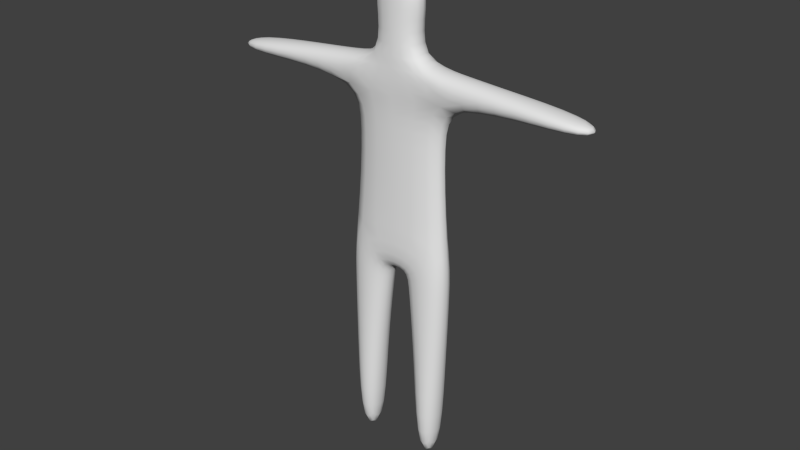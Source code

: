 # Source: test.blend  (saved by Blender 2.67.0; exported with 4.5.12 LTS)
import bpy
from mathutils import Matrix  # noqa: F401  (used for matrix-valued properties, if any)

bpy.ops.wm.read_factory_settings(use_empty=True)
scene = bpy.context.scene
scene.name = 'Scene'

# ---- collections
col_collection_1 = bpy.data.collections.new('Collection 1'); scene.collection.children.link(col_collection_1)

# ---- world
world_world = bpy.data.worlds.new('World'); scene.world = world_world
world_world.color = (0.05088, 0.05088, 0.05088)
world_world.use_sun_shadow = False
world_world.sun_shadow_jitter_overblur = 0.0
world_world.cycles.sampling_method = 'MANUAL'
world_world.cycles.sample_map_resolution = 256

# ---- meshes
me_plane = bpy.data.meshes.new('Plane')
me_plane.from_pydata([(-0.383, 0.1092, -0.01614), (0.4563, 0.1103, -0.003347), (-0.3409, 0.1321, 0.7689), (0.3902, 0.1331, 0.78), (-0.006314, 0.1056, -0.2863), (0.09061, 0.1057, -0.2848), (-0.3792, 0.09922, -0.3885), (0.4639, 0.1003, -0.3757), (-0.02963, 0.1007, -0.3637), (0.1137, 0.1009, -0.3615), (-0.3388, 0.08258, -1.011), (0.4426, 0.08362, -0.9986), (-0.0956, 0.0829, -1.007), (0.1993, 0.08329, -1.002), (-0.2902, 0.06156, -1.796), (0.4179, 0.0625, -1.785), (-0.1281, 0.06178, -1.794), (0.2559, 0.06229, -1.788), (-0.1273, 0.137, 1.254), (0.1422, 0.1373, 1.258), (-0.4219, 0.136, 0.9831), (0.4647, 0.1371, 0.9966), (-0.3955, 0.1375, 1.219), (0.4311, 0.1386, 1.232), (-0.8897, 0.1356, 1.014), (0.9313, 0.138, 1.042), (-0.8719, 0.1367, 1.173), (0.9087, 0.139, 1.2), (-1.464, 0.1347, 1.096), (1.503, 0.1387, 1.142), (-1.474, 0.1341, 1.004), (1.516, 0.1381, 1.05), (-0.2203, 0.1446, 1.615), (0.2164, 0.1452, 1.621), (-0.1662, 0.1488, 1.767), (0.1577, 0.1492, 1.772), (-0.03205, 0.1516, 1.87), (-0.0318, -0.08202, 1.874), (0.158, -0.08447, 1.776), (-0.166, -0.0849, 1.771), (0.2166, -0.08845, 1.626), (-0.22, -0.08903, 1.619), (1.516, -0.09559, 1.054), (-1.474, -0.09956, 1.008), (1.503, -0.095, 1.146), (-1.464, -0.09894, 1.101), (0.9089, -0.09464, 1.205), (-0.8717, -0.097, 1.178), (0.9316, -0.09566, 1.047), (-0.8894, -0.09807, 1.019), (0.4313, -0.09502, 1.236), (-0.3952, -0.09611, 1.223), (0.4649, -0.09653, 1.001), (-0.4216, -0.09771, 0.9875), (0.1424, -0.09635, 1.262), (-0.127, -0.0967, 1.258), (0.2561, -0.1714, -1.783), (-0.1279, -0.1719, -1.789), (0.4182, -0.1712, -1.781), (-0.2899, -0.1721, -1.792), (0.1996, -0.1504, -0.9978), (-0.09535, -0.1508, -1.002), (0.4428, -0.15, -0.9942), (-0.3386, -0.1511, -1.006), (0.114, -0.1328, -0.3571), (-0.02938, -0.1329, -0.3593), (0.4641, -0.1333, -0.3712), (-0.3789, -0.1344, -0.3841), (0.09086, -0.1279, -0.2804), (-0.006059, -0.1281, -0.2819), (0.3905, -0.1006, 0.7844), (-0.3406, -0.1016, 0.7733), (0.4566, -0.1233, 0.001063), (-0.3827, -0.1245, -0.01173)], [], [(2, 20, 21, 3), (0, 2, 3, 1), (34, 36, 35), (32, 34, 35, 33), (18, 32, 33, 19), (18, 19, 21, 20), (21, 23, 27, 25), (19, 23, 21), (27, 29, 31, 25), (20, 24, 26, 22), (18, 20, 22), (26, 24, 30, 28), (0, 1, 5, 4), (0, 4, 8, 6), (1, 7, 9, 5), (7, 11, 13, 9), (11, 15, 17, 13), (6, 8, 12, 10), (10, 12, 16, 14), (4, 5, 68, 69), (33, 35, 38, 40), (34, 32, 41, 39), (35, 36, 37, 38), (36, 34, 39, 37), (19, 33, 40, 54), (32, 18, 55, 41), (25, 31, 42, 48), (30, 24, 49, 43), (31, 29, 44, 42), (28, 30, 43, 45), (29, 27, 46, 44), (26, 28, 45, 47), (21, 25, 48, 52), (24, 20, 53, 49), (27, 23, 50, 46), (22, 26, 47, 51), (3, 21, 52, 70), (20, 2, 71, 53), (23, 19, 54, 50), (18, 22, 51, 55), (13, 17, 56, 60), (16, 12, 61, 57), (17, 15, 58, 56), (14, 16, 57, 59), (15, 11, 62, 58), (10, 14, 59, 63), (9, 13, 60, 64), (12, 8, 65, 61), (11, 7, 66, 62), (6, 10, 63, 67), (5, 9, 64, 68), (8, 4, 69, 65), (7, 1, 72, 66), (0, 6, 67, 73), (1, 3, 70, 72), (2, 0, 73, 71), (52, 53, 71, 70), (70, 71, 73, 72), (38, 37, 39), (38, 39, 41, 40), (40, 41, 55, 54), (52, 54, 55, 53), (46, 50, 52, 48), (52, 50, 54), (42, 44, 46, 48), (47, 49, 53, 51), (51, 53, 55), (43, 49, 47, 45), (68, 72, 73, 69), (65, 69, 73, 67), (64, 66, 72, 68), (60, 62, 66, 64), (56, 58, 62, 60), (61, 65, 67, 63), (57, 61, 63, 59)])
me_plane.polygons.foreach_set('use_smooth', [True] * 75)
me_plane.use_remesh_preserve_volume = False
me_plane.use_remesh_preserve_attributes = False
me_plane.use_mirror_vertex_groups = False
me_plane.use_paint_bone_selection = False
me_plane.use_paint_mask_vertex = True
me_plane.update()
arm_armature = bpy.data.armatures.new('Armature')  # bones are not reproduced

# ---- objects
ob_armature = bpy.data.objects.new('Armature', arm_armature)
ob_plane = bpy.data.objects.new('Plane', me_plane)

# ---- transforms, parenting, visibility, modifiers, constraints
ob_armature.location = (0.0, 0.0, 0.0)
ob_armature.show_in_front = True
ob_armature.lineart.crease_threshold = 0.0
ob_plane.parent = ob_armature
ob_plane.location = (0.0, 0.0, 0.0)
ob_plane.scale = (3.0, 3.0, 3.0)
ob_plane.lineart.crease_threshold = 0.0
_vg = ob_plane.vertex_groups.new(name='torso')
for _i, _w in zip([0, 2, 3, 18, 19, 20, 21, 22, 23, 32, 33, 34, 35, 39, 40, 41, 50, 51, 52, 53, 54, 55, 70, 71, 73], [0.00574, 0.7128, 0.7024, 0.8449, 0.7595, 0.1592, 0.1356, 0.074, 0.1046, 0.1073, 0.1038, 0.03018, 0.02233, 0.006962, 0.09135, 0.09588, 0.05103, 0.03818, 0.08195, 0.1218, 0.7821, 0.9066, 0.6992, 0.7075, 0.006967]): _vg.add([_i], _w, 'REPLACE')
_vg = ob_plane.vertex_groups.new(name='right_hip')
for _i, _w in zip([0, 1, 3, 4, 5, 7, 8, 9, 64, 65, 66, 68, 69, 70, 72, 73], [0.02403, 0.9459, 0.06353, 0.3839, 0.7525, 0.9615, 0.109, 0.9027, 0.8849, 0.1199, 0.9546, 0.7205, 0.3667, 0.06203, 0.9408, 0.0251]): _vg.add([_i], _w, 'REPLACE')
_vg = ob_plane.vertex_groups.new(name='right_knee')
for _i, _w in zip([7, 9, 11, 13, 15, 17, 56, 58, 60, 62, 64, 66], [0.01031, 0.004762, 0.982, 0.9896, 0.9995, 0.9998, 0.9993, 0.999, 0.9825, 0.9769, 0.01246, 0.01952]): _vg.add([_i], _w, 'REPLACE')
_vg = ob_plane.vertex_groups.new(name='left_hip')
for _i, _w in zip([0, 2, 4, 5, 6, 8, 9, 61, 64, 65, 67, 68, 69, 71, 72, 73], [0.9244, 0.06138, 0.5934, 0.229, 0.9602, 0.8604, 0.06738, 0.0008675, 0.08057, 0.8431, 0.9483, 0.2565, 0.6068, 0.06119, 0.0007989, 0.9223]): _vg.add([_i], _w, 'REPLACE')
_vg = ob_plane.vertex_groups.new(name='left_knee')
for _i, _w in zip([6, 8, 10, 12, 14, 16, 57, 59, 61, 63, 65, 67], [0.006226, 0.005464, 0.9923, 0.9824, 0.9996, 0.9993, 0.9986, 0.9987, 0.9717, 0.9772, 0.01656, 0.02199]): _vg.add([_i], _w, 'REPLACE')
_vg = ob_plane.vertex_groups.new(name='right_shoulder')
for _i, _w in zip([3, 19, 21, 23, 27, 50, 52, 54, 70], [0.2021, 0.1481, 0.829, 0.8416, 0.01258, 0.9232, 0.8985, 0.1434, 0.209]): _vg.add([_i], _w, 'REPLACE')
_vg = ob_plane.vertex_groups.new(name='right_elbow')
for _i, _w in zip([21, 23, 25, 27, 29, 31, 42, 44, 46, 48], [0.01302, 0.03772, 0.9717, 0.9643, 0.9981, 0.9988, 0.9999, 0.9994, 0.9764, 0.9897]): _vg.add([_i], _w, 'REPLACE')
_vg = ob_plane.vertex_groups.new(name='left_shoulder')
for _i, _w in zip([2, 18, 20, 22, 51, 53, 55, 71], [0.192, 0.08151, 0.8027, 0.8888, 0.9353, 0.852, 0.05063, 0.1989]): _vg.add([_i], _w, 'REPLACE')
_vg = ob_plane.vertex_groups.new(name='left_elbow')
for _i, _w in zip([20, 22, 24, 26, 28, 30, 43, 45, 47, 49, 53], [0.02305, 0.01533, 0.9743, 0.9757, 0.9988, 0.999, 0.9995, 0.9994, 0.9838, 0.9815, 0.003776]): _vg.add([_i], _w, 'REPLACE')
_vg = ob_plane.vertex_groups.new(name='neck')
for _i, _w in zip([18, 19, 32, 33, 34, 35, 36, 37, 38, 39, 40, 41, 54, 55], [0.04145, 0.0691, 0.879, 0.8739, 0.9546, 0.9564, 0.9773, 0.9908, 0.9715, 0.9688, 0.8907, 0.8959, 0.06075, 0.004137]): _vg.add([_i], _w, 'REPLACE')
_m = ob_plane.modifiers.new('Armature', 'ARMATURE')
_m.object = ob_armature
_m = ob_plane.modifiers.new('Subsurf', 'SUBSURF')
_m.uv_smooth = 'PRESERVE_CORNERS'
_m.quality = 2
_m.levels = 2
_m.show_only_control_edges = False

# ---- collection membership
col_collection_1.objects.link(ob_armature)
col_collection_1.objects.link(ob_plane)

# ---- scene / render settings (as saved in the file)
scene.frame_start = 1; scene.frame_end = 637; scene.frame_set(0)
scene.render.engine = 'CYCLES'
scene.render.image_settings.color_mode = 'RGB'
scene.render.image_settings.compression = 90
scene.render.resolution_percentage = 50
scene.render.dither_intensity = 0.0
scene.render.bake_margin = 2
scene.render.bake_bias = 0.0
scene.cycles.use_denoising = False
scene.cycles.samples = 10
scene.cycles.sampling_pattern = 'TABULATED_SOBOL'
scene.cycles.light_sampling_threshold = 0.0
scene.cycles.use_adaptive_sampling = False
scene.cycles.use_light_tree = False
scene.cycles.caustics_reflective = False
scene.cycles.caustics_refractive = False
scene.cycles.blur_glossy = 0.0
scene.cycles.max_bounces = 1
scene.cycles.diffuse_bounces = 0
scene.cycles.glossy_bounces = 1
scene.cycles.transmission_bounces = 2
scene.cycles.volume_bounces = 1
scene.cycles.pixel_filter_type = 'GAUSSIAN'
scene.cycles.sample_clamp_indirect = 0.0
scene.view_settings.view_transform = 'Standard'
bpy.context.view_layer.update()

# ---- added for rendering (the .blend has no active camera and no usable light): camera, sun
cam_auto = bpy.data.cameras.new('AutoCamera')
cam_auto.lens = 50.0
cam_auto.sensor_width = 36.0
cam_auto.clip_end = 1000.0
ob_auto_camera = bpy.data.objects.new('AutoCamera', cam_auto)
scene.collection.objects.link(ob_auto_camera)
ob_auto_camera.location = (13.2337, -15.8357, 10.6538)
ob_auto_camera.rotation_euler = (1.09748, -7.21219e-08, 0.694738)
scene.camera = ob_auto_camera
light_auto_sun = bpy.data.lights.new('AutoSun', 'SUN')
light_auto_sun.energy = 3.0
light_auto_sun.angle = 0.0523599
ob_auto_sun = bpy.data.objects.new('AutoSun', light_auto_sun)
scene.collection.objects.link(ob_auto_sun)
ob_auto_sun.rotation_euler = (0.872665, 0.174533, 0.523599)
bpy.context.view_layer.update()
